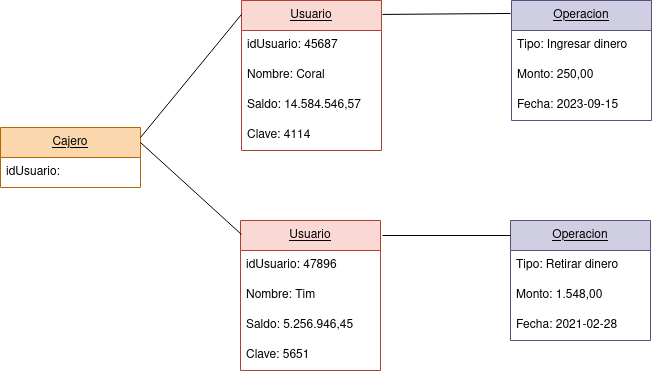

The diagram above was exported from draw.io. Its source (the exported page's mxGraphModel, read from the mxfile embedded in the PNG):
<mxGraphModel dx="932" dy="469" grid="1" gridSize="10" guides="1" tooltips="1" connect="1" arrows="1" fold="1" page="1" pageScale="1" pageWidth="850" pageHeight="1100" math="0" shadow="0">
  <root>
    <mxCell id="0" />
    <mxCell id="1" parent="0" />
    <mxCell id="2dBNvOuuIbRiQh8ynSnh-1" value="&lt;u&gt;Usuario&lt;/u&gt;" style="swimlane;fontStyle=0;childLayout=stackLayout;horizontal=1;startSize=30;horizontalStack=0;resizeParent=1;resizeParentMax=0;resizeLast=0;collapsible=1;marginBottom=0;whiteSpace=wrap;html=1;fillColor=#fad9d5;strokeColor=#ae4132;" vertex="1" parent="1">
      <mxGeometry x="311" y="203" width="140" height="150" as="geometry" />
    </mxCell>
    <mxCell id="2dBNvOuuIbRiQh8ynSnh-2" value="idUsuario: 45687" style="text;strokeColor=none;fillColor=none;align=left;verticalAlign=middle;spacingLeft=4;spacingRight=4;overflow=hidden;points=[[0,0.5],[1,0.5]];portConstraint=eastwest;rotatable=0;whiteSpace=wrap;html=1;" vertex="1" parent="2dBNvOuuIbRiQh8ynSnh-1">
      <mxGeometry y="30" width="140" height="30" as="geometry" />
    </mxCell>
    <mxCell id="2dBNvOuuIbRiQh8ynSnh-3" value="Nombre: Coral" style="text;strokeColor=none;fillColor=none;align=left;verticalAlign=middle;spacingLeft=4;spacingRight=4;overflow=hidden;points=[[0,0.5],[1,0.5]];portConstraint=eastwest;rotatable=0;whiteSpace=wrap;html=1;" vertex="1" parent="2dBNvOuuIbRiQh8ynSnh-1">
      <mxGeometry y="60" width="140" height="30" as="geometry" />
    </mxCell>
    <mxCell id="2dBNvOuuIbRiQh8ynSnh-4" value="Saldo: 14.584.546,57" style="text;strokeColor=none;fillColor=none;align=left;verticalAlign=middle;spacingLeft=4;spacingRight=4;overflow=hidden;points=[[0,0.5],[1,0.5]];portConstraint=eastwest;rotatable=0;whiteSpace=wrap;html=1;" vertex="1" parent="2dBNvOuuIbRiQh8ynSnh-1">
      <mxGeometry y="90" width="140" height="30" as="geometry" />
    </mxCell>
    <mxCell id="2dBNvOuuIbRiQh8ynSnh-21" value="Clave: 4114" style="text;strokeColor=none;fillColor=none;align=left;verticalAlign=middle;spacingLeft=4;spacingRight=4;overflow=hidden;points=[[0,0.5],[1,0.5]];portConstraint=eastwest;rotatable=0;whiteSpace=wrap;html=1;" vertex="1" parent="2dBNvOuuIbRiQh8ynSnh-1">
      <mxGeometry y="120" width="140" height="30" as="geometry" />
    </mxCell>
    <mxCell id="2dBNvOuuIbRiQh8ynSnh-9" value="&lt;u&gt;Operacion&lt;/u&gt;" style="swimlane;fontStyle=0;childLayout=stackLayout;horizontal=1;startSize=30;horizontalStack=0;resizeParent=1;resizeParentMax=0;resizeLast=0;collapsible=1;marginBottom=0;whiteSpace=wrap;html=1;fillColor=#d0cee2;strokeColor=#56517e;" vertex="1" parent="1">
      <mxGeometry x="581" y="203" width="140" height="120" as="geometry" />
    </mxCell>
    <mxCell id="2dBNvOuuIbRiQh8ynSnh-10" value="Tipo: Ingresar dinero" style="text;strokeColor=none;fillColor=none;align=left;verticalAlign=middle;spacingLeft=4;spacingRight=4;overflow=hidden;points=[[0,0.5],[1,0.5]];portConstraint=eastwest;rotatable=0;whiteSpace=wrap;html=1;" vertex="1" parent="2dBNvOuuIbRiQh8ynSnh-9">
      <mxGeometry y="30" width="140" height="30" as="geometry" />
    </mxCell>
    <mxCell id="2dBNvOuuIbRiQh8ynSnh-11" value="Monto: 250,00" style="text;strokeColor=none;fillColor=none;align=left;verticalAlign=middle;spacingLeft=4;spacingRight=4;overflow=hidden;points=[[0,0.5],[1,0.5]];portConstraint=eastwest;rotatable=0;whiteSpace=wrap;html=1;" vertex="1" parent="2dBNvOuuIbRiQh8ynSnh-9">
      <mxGeometry y="60" width="140" height="30" as="geometry" />
    </mxCell>
    <mxCell id="2dBNvOuuIbRiQh8ynSnh-12" value="&lt;div&gt;Fecha: 2023-09-15&lt;/div&gt;" style="text;strokeColor=none;fillColor=none;align=left;verticalAlign=middle;spacingLeft=4;spacingRight=4;overflow=hidden;points=[[0,0.5],[1,0.5]];portConstraint=eastwest;rotatable=0;whiteSpace=wrap;html=1;" vertex="1" parent="2dBNvOuuIbRiQh8ynSnh-9">
      <mxGeometry y="90" width="140" height="30" as="geometry" />
    </mxCell>
    <mxCell id="2dBNvOuuIbRiQh8ynSnh-17" value="&lt;u&gt;Cajero&lt;/u&gt;" style="swimlane;fontStyle=0;childLayout=stackLayout;horizontal=1;startSize=30;horizontalStack=0;resizeParent=1;resizeParentMax=0;resizeLast=0;collapsible=1;marginBottom=0;whiteSpace=wrap;html=1;fillColor=#fad7ac;strokeColor=#b46504;" vertex="1" parent="1">
      <mxGeometry x="70" y="330" width="140" height="60" as="geometry" />
    </mxCell>
    <mxCell id="2dBNvOuuIbRiQh8ynSnh-18" value="idUsuario:" style="text;strokeColor=none;fillColor=none;align=left;verticalAlign=middle;spacingLeft=4;spacingRight=4;overflow=hidden;points=[[0,0.5],[1,0.5]];portConstraint=eastwest;rotatable=0;whiteSpace=wrap;html=1;" vertex="1" parent="2dBNvOuuIbRiQh8ynSnh-17">
      <mxGeometry y="30" width="140" height="30" as="geometry" />
    </mxCell>
    <mxCell id="2dBNvOuuIbRiQh8ynSnh-22" value="&lt;u&gt;Usuario&lt;/u&gt;" style="swimlane;fontStyle=0;childLayout=stackLayout;horizontal=1;startSize=30;horizontalStack=0;resizeParent=1;resizeParentMax=0;resizeLast=0;collapsible=1;marginBottom=0;whiteSpace=wrap;html=1;fillColor=#fad9d5;strokeColor=#ae4132;" vertex="1" parent="1">
      <mxGeometry x="310" y="423" width="140" height="150" as="geometry" />
    </mxCell>
    <mxCell id="2dBNvOuuIbRiQh8ynSnh-23" value="idUsuario: 47896" style="text;strokeColor=none;fillColor=none;align=left;verticalAlign=middle;spacingLeft=4;spacingRight=4;overflow=hidden;points=[[0,0.5],[1,0.5]];portConstraint=eastwest;rotatable=0;whiteSpace=wrap;html=1;" vertex="1" parent="2dBNvOuuIbRiQh8ynSnh-22">
      <mxGeometry y="30" width="140" height="30" as="geometry" />
    </mxCell>
    <mxCell id="2dBNvOuuIbRiQh8ynSnh-24" value="Nombre: Tim" style="text;strokeColor=none;fillColor=none;align=left;verticalAlign=middle;spacingLeft=4;spacingRight=4;overflow=hidden;points=[[0,0.5],[1,0.5]];portConstraint=eastwest;rotatable=0;whiteSpace=wrap;html=1;" vertex="1" parent="2dBNvOuuIbRiQh8ynSnh-22">
      <mxGeometry y="60" width="140" height="30" as="geometry" />
    </mxCell>
    <mxCell id="2dBNvOuuIbRiQh8ynSnh-25" value="Saldo: 5.256.946,45" style="text;strokeColor=none;fillColor=none;align=left;verticalAlign=middle;spacingLeft=4;spacingRight=4;overflow=hidden;points=[[0,0.5],[1,0.5]];portConstraint=eastwest;rotatable=0;whiteSpace=wrap;html=1;" vertex="1" parent="2dBNvOuuIbRiQh8ynSnh-22">
      <mxGeometry y="90" width="140" height="30" as="geometry" />
    </mxCell>
    <mxCell id="2dBNvOuuIbRiQh8ynSnh-26" value="Clave: 5651" style="text;strokeColor=none;fillColor=none;align=left;verticalAlign=middle;spacingLeft=4;spacingRight=4;overflow=hidden;points=[[0,0.5],[1,0.5]];portConstraint=eastwest;rotatable=0;whiteSpace=wrap;html=1;" vertex="1" parent="2dBNvOuuIbRiQh8ynSnh-22">
      <mxGeometry y="120" width="140" height="30" as="geometry" />
    </mxCell>
    <mxCell id="2dBNvOuuIbRiQh8ynSnh-27" value="&lt;u&gt;Operacion&lt;/u&gt;" style="swimlane;fontStyle=0;childLayout=stackLayout;horizontal=1;startSize=30;horizontalStack=0;resizeParent=1;resizeParentMax=0;resizeLast=0;collapsible=1;marginBottom=0;whiteSpace=wrap;html=1;fillColor=#d0cee2;strokeColor=#56517e;" vertex="1" parent="1">
      <mxGeometry x="580" y="423" width="140" height="120" as="geometry" />
    </mxCell>
    <mxCell id="2dBNvOuuIbRiQh8ynSnh-28" value="Tipo: Retirar dinero" style="text;strokeColor=none;fillColor=none;align=left;verticalAlign=middle;spacingLeft=4;spacingRight=4;overflow=hidden;points=[[0,0.5],[1,0.5]];portConstraint=eastwest;rotatable=0;whiteSpace=wrap;html=1;" vertex="1" parent="2dBNvOuuIbRiQh8ynSnh-27">
      <mxGeometry y="30" width="140" height="30" as="geometry" />
    </mxCell>
    <mxCell id="2dBNvOuuIbRiQh8ynSnh-29" value="Monto: 1.548,00" style="text;strokeColor=none;fillColor=none;align=left;verticalAlign=middle;spacingLeft=4;spacingRight=4;overflow=hidden;points=[[0,0.5],[1,0.5]];portConstraint=eastwest;rotatable=0;whiteSpace=wrap;html=1;" vertex="1" parent="2dBNvOuuIbRiQh8ynSnh-27">
      <mxGeometry y="60" width="140" height="30" as="geometry" />
    </mxCell>
    <mxCell id="2dBNvOuuIbRiQh8ynSnh-30" value="Fecha: 2021-02-28" style="text;strokeColor=none;fillColor=none;align=left;verticalAlign=middle;spacingLeft=4;spacingRight=4;overflow=hidden;points=[[0,0.5],[1,0.5]];portConstraint=eastwest;rotatable=0;whiteSpace=wrap;html=1;" vertex="1" parent="2dBNvOuuIbRiQh8ynSnh-27">
      <mxGeometry y="90" width="140" height="30" as="geometry" />
    </mxCell>
    <mxCell id="2dBNvOuuIbRiQh8ynSnh-31" value="" style="endArrow=none;html=1;rounded=0;exitX=1.007;exitY=0.093;exitDx=0;exitDy=0;exitPerimeter=0;entryX=-0.007;entryY=0.108;entryDx=0;entryDy=0;entryPerimeter=0;" edge="1" parent="1" source="2dBNvOuuIbRiQh8ynSnh-1" target="2dBNvOuuIbRiQh8ynSnh-9">
      <mxGeometry width="50" height="50" relative="1" as="geometry">
        <mxPoint x="471" y="383" as="sourcePoint" />
        <mxPoint x="521" y="333" as="targetPoint" />
      </mxGeometry>
    </mxCell>
    <mxCell id="2dBNvOuuIbRiQh8ynSnh-32" value="" style="endArrow=none;html=1;rounded=0;exitX=1.014;exitY=0.1;exitDx=0;exitDy=0;exitPerimeter=0;entryX=0;entryY=0.125;entryDx=0;entryDy=0;entryPerimeter=0;" edge="1" parent="1" source="2dBNvOuuIbRiQh8ynSnh-22" target="2dBNvOuuIbRiQh8ynSnh-27">
      <mxGeometry width="50" height="50" relative="1" as="geometry">
        <mxPoint x="480" y="453" as="sourcePoint" />
        <mxPoint x="530" y="403" as="targetPoint" />
      </mxGeometry>
    </mxCell>
    <mxCell id="2dBNvOuuIbRiQh8ynSnh-33" value="" style="endArrow=none;html=1;rounded=0;entryX=0;entryY=0.093;entryDx=0;entryDy=0;entryPerimeter=0;" edge="1" parent="1" target="2dBNvOuuIbRiQh8ynSnh-1">
      <mxGeometry width="50" height="50" relative="1" as="geometry">
        <mxPoint x="210" y="340" as="sourcePoint" />
        <mxPoint x="280" y="280" as="targetPoint" />
      </mxGeometry>
    </mxCell>
    <mxCell id="2dBNvOuuIbRiQh8ynSnh-34" value="" style="endArrow=none;html=1;rounded=0;exitX=1;exitY=0.25;exitDx=0;exitDy=0;entryX=0.007;entryY=0.093;entryDx=0;entryDy=0;entryPerimeter=0;" edge="1" parent="1" source="2dBNvOuuIbRiQh8ynSnh-17" target="2dBNvOuuIbRiQh8ynSnh-22">
      <mxGeometry width="50" height="50" relative="1" as="geometry">
        <mxPoint x="220" y="520" as="sourcePoint" />
        <mxPoint x="270" y="470" as="targetPoint" />
      </mxGeometry>
    </mxCell>
  </root>
</mxGraphModel>